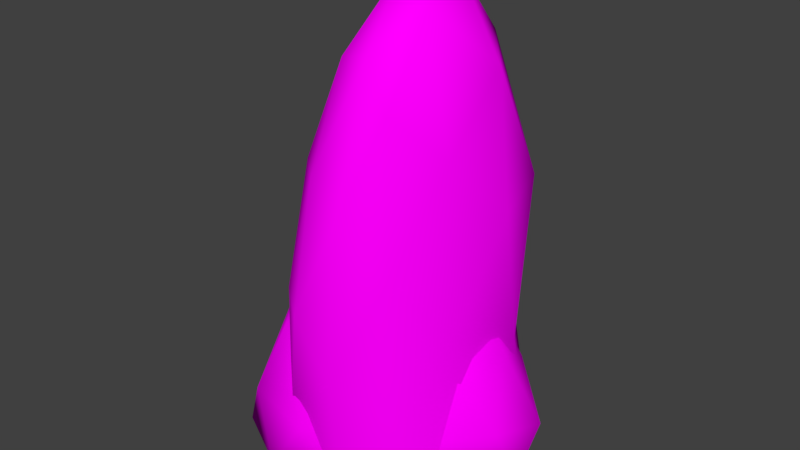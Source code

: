 # Source: Stone.blend  (saved by Blender 2.79.0; exported with 4.5.12 LTS)
import bpy
from mathutils import Matrix  # noqa: F401  (used for matrix-valued properties, if any)

bpy.ops.wm.read_factory_settings(use_empty=True)
scene = bpy.context.scene
scene.name = 'Scene'

# ---- collections
col_collection_1 = bpy.data.collections.new('Collection 1'); scene.collection.children.link(col_collection_1)

# ---- images (referenced by path relative to the original .blend; pixels are not part of the script)
import os
ASSET_DIR = os.environ.get("B2B_ASSET_DIR", "")  # directory of the original .blend (textures are referenced by path, not embedded)
HERE = os.path.dirname(os.path.abspath(__file__))  # packed textures are extracted next to this script under _unpacked/

def load_image(name, relpath, width, height, colorspace="sRGB"):
    """Load a texture the original file referenced (path relative to the .blend, or extracted next to this script)."""
    p = next((c for c in (os.path.join(HERE, relpath), os.path.join(ASSET_DIR, relpath)) if relpath and os.path.exists(c)), "")
    if p:
        img = bpy.data.images.load(p, check_existing=True)
        img.name = name
    else:  # same state as the original file: an image datablock whose file is absent (Cycles renders it pink)
        img = bpy.data.images.new(name, width, height)
        img.source = "FILE"
        img.filepath = "//" + (relpath or name)
    img.colorspace_settings.name = colorspace
    return img
img_stone_text_png = load_image('Stone_Text.png', 'Stone_Text.png', 1024, 1024, 'sRGB')

# ---- materials (node trees are filled in below, after node groups)
mat_material_001 = bpy.data.materials.new('Material.001')
mat_material_001.alpha_threshold = 0.0
mat_material_001.roughness = 0.5

# ---- material node trees
mat_material_001.use_nodes = True; mat_material_001.node_tree.nodes.clear()
_N = mat_material_001.node_tree.nodes; _L = mat_material_001.node_tree.links
n0 = _N.new('ShaderNodeOutputMaterial'); n0.name = 'Material Output'; n0.location = (300, 300)
n1 = _N.new('ShaderNodeBsdfDiffuse'); n1.name = 'Diffuse BSDF'; n1.location = (10, 300)
n2 = _N.new('ShaderNodeTexImage'); n2.name = 'Image Texture'; n2.location = (-180, 300)
n2.width = 140
n2.image = img_stone_text_png
_L.new(n1.outputs[0], n0.inputs[0])
_L.new(n2.outputs[0], n1.inputs[0])
n0.is_active_output = True

# ---- world
world_world = bpy.data.worlds.new('World'); scene.world = world_world
world_world.color = (0.05088, 0.05088, 0.05088)
world_world.use_sun_shadow = False
world_world.sun_shadow_jitter_overblur = 0.0
world_world.cycles.sampling_method = 'MANUAL'

# ---- meshes
me_icosphere_002 = bpy.data.meshes.new('Icosphere.002')
me_icosphere_002.from_pydata([(-4.193, -1.573, 8.138), (-0.6561, -5.804, 7.97), (-0.6513, -2.871, 17.31), (-2.855, 2.453, 15.77), (-4.254, 3.879, 4.049), (-4.089, -3.456, -0.728), (1.733, -3.323, 15.76), (1.383, 1.098, 20.11), (1.777, 3.969, 12.1), (3.942, 3.769, -0.728), (3.033, -4.287, 3.806), (4.234, 0.7322, 11.3), (-2.563, -2.855, 12.88), (-2.629, -4.119, 7.783), (-0.8198, -4.478, 13.16), (-1.704, -5.131, 3.14), (-4.597, -1.92, 3.431), (-3.912, 0.327, 11.68), (-1.98, -0.4664, 17.17), (-5.066, 1.219, 5.913), (-3.618, 3.184, 10.12), (-6.625, 2.076, -0.728), (0.8612, -5.656, 5.46), (1.464, -5.713, -0.728), (0.7518, -3.131, 17.67), (0.6053, -4.833, 11.85), (-0.5545, 1.944, 19.41), (0.2855, -0.8083, 20.08), (-0.8076, 4.169, 7.769), (-0.8368, 3.621, 14.81), (-1.777, 5.853, -0.728), (2.367, -3.973, 9.681), (1.839, -1.229, 19.02), (1.785, 2.951, 17.42), (2.547, 3.911, 5.791), (5.17, -1.766, -0.728), (3.168, -1.523, 13.84), (3.827, -1.839, 6.925), (3.319, 1.178, 16.76), (3.855, 2.997, 12.06), (4.352, 1.453, 5.405)], [], [(0, 13, 12), (1, 13, 15), (0, 12, 17), (0, 17, 19), (0, 19, 16), (1, 15, 22), (2, 14, 24), (3, 18, 26), (4, 20, 28), (1, 22, 25), (2, 24, 27), (3, 26, 29), (4, 28, 30), (6, 31, 36), (7, 32, 38), (8, 33, 39), (9, 34, 40), (10, 35, 37), (37, 40, 11), (37, 35, 40), (35, 9, 40), (40, 39, 11), (40, 34, 39), (34, 8, 39), (39, 38, 11), (39, 33, 38), (33, 7, 38), (38, 36, 11), (38, 32, 36), (32, 6, 36), (36, 37, 11), (36, 31, 37), (31, 10, 37), (23, 35, 10), (30, 34, 9), (30, 28, 34), (28, 8, 34), (29, 33, 8), (29, 26, 33), (26, 7, 33), (27, 32, 7), (27, 24, 32), (24, 6, 32), (25, 31, 6), (25, 22, 31), (22, 10, 31), (21, 4, 30), (28, 29, 8), (28, 20, 29), (20, 3, 29), (26, 27, 7), (26, 18, 27), (18, 2, 27), (24, 25, 6), (24, 14, 25), (14, 1, 25), (22, 23, 10), (22, 15, 23), (15, 5, 23), (16, 21, 5), (16, 19, 21), (19, 4, 21), (19, 20, 4), (19, 17, 20), (17, 3, 20), (17, 18, 3), (17, 12, 18), (12, 2, 18), (15, 16, 5), (15, 13, 16), (13, 0, 16), (12, 14, 2), (12, 13, 14), (13, 1, 14)])
me_icosphere_002.polygons.foreach_set('use_smooth', [True] * 74)
_uv = me_icosphere_002.uv_layers.new(name='UVMap')
_uv.uv.foreach_set('vector', [0.1764, 0.7769, 0.3015, 0.7165, 0.2636, 0.7988, 0.4062, 0.669, 0.3015, 0.7165, 0.3274, 0.6508, 0.1764, 0.7769, 0.2636, 0.7988, 0.08939, 0.8809, 0.1764, 0.7769, 0.08939, 0.8809, 0.02377, 0.8212, 0.1764, 0.7769, 0.02377, 0.8212, 0.1815, 0.7349, 0.4062, 0.669, 0.3274, 0.6508, 0.4735, 0.5906, 0.3669, 0.8262, 0.3975, 0.7272, 0.4864, 0.7938, 0.4377, 0.1931, 0.4887, 0.02993, 0.5822, 0.1981, 0.3318, 0.2642, 0.3718, 0.2379, 0.4701, 0.3842, 0.4062, 0.669, 0.4735, 0.5906, 0.5134, 0.671, 0.3669, 0.8262, 0.4864, 0.7938, 0.4177, 0.9678, 0.4377, 0.1931, 0.5822, 0.1981, 0.534, 0.3276, 0.3318, 0.2642, 0.4701, 0.3842, 0.365, 0.4122, 0.5658, 0.7959, 0.6113, 0.7489, 0.6681, 0.9077, 0.7249, 0.1929, 0.8734, 0.1174, 0.7874, 0.2502, 0.6867, 0.3344, 0.6962, 0.2766, 0.7591, 0.3125, 0.7663, 0.4251, 0.7151, 0.3679, 0.8123, 0.3409, 0.6724, 0.7274, 0.8324, 0.8069, 0.7308, 0.8717, 0.9758, 0.2821, 0.8123, 0.3409, 0.8266, 0.2883, 0.9758, 0.2821, 0.9545, 0.4078, 0.8123, 0.3409, 0.9545, 0.4078, 0.7663, 0.4251, 0.8123, 0.3409, 0.8123, 0.3409, 0.7591, 0.3125, 0.8266, 0.2883, 0.8123, 0.3409, 0.7151, 0.3679, 0.7591, 0.3125, 0.7151, 0.3679, 0.6867, 0.3344, 0.7591, 0.3125, 0.7591, 0.3125, 0.7874, 0.2502, 0.8266, 0.2883, 0.7591, 0.3125, 0.6962, 0.2766, 0.7874, 0.2502, 0.6962, 0.2766, 0.7249, 0.1929, 0.7874, 0.2502, 0.7874, 0.2502, 0.9443, 0.204, 0.8266, 0.2883, 0.7874, 0.2502, 0.8734, 0.1174, 0.9443, 0.204, 0.5722, 0.9444, 0.5658, 0.7959, 0.6681, 0.9077, 0.9443, 0.204, 0.9758, 0.2821, 0.8266, 0.2883, 0.6681, 0.9077, 0.6113, 0.7489, 0.7308, 0.8717, 0.6113, 0.7489, 0.6724, 0.7274, 0.7308, 0.8717, 0.7504, 0.6095, 0.8324, 0.8069, 0.6724, 0.7274, 0.5822, 0.5066, 0.7151, 0.3679, 0.7663, 0.4251, 0.5822, 0.5066, 0.5413, 0.414, 0.7151, 0.3679, 0.5413, 0.414, 0.6867, 0.3344, 0.7151, 0.3679, 0.534, 0.3276, 0.6962, 0.2766, 0.6867, 0.3344, 0.534, 0.3276, 0.5822, 0.1981, 0.6962, 0.2766, 0.5822, 0.1981, 0.7249, 0.1929, 0.6962, 0.2766, 0.7111, 0.03316, 0.8734, 0.1174, 0.7249, 0.1929, 0.4177, 0.9678, 0.4864, 0.7938, 0.5722, 0.9444, 0.4864, 0.7938, 0.5658, 0.7959, 0.5722, 0.9444, 0.5134, 0.671, 0.6113, 0.7489, 0.5658, 0.7959, 0.5134, 0.671, 0.58, 0.6234, 0.6113, 0.7489, 0.58, 0.6234, 0.6724, 0.7274, 0.6113, 0.7489, 0.2009, 0.2437, 0.3318, 0.2642, 0.365, 0.4122, 0.5413, 0.414, 0.534, 0.3276, 0.6867, 0.3344, 0.4701, 0.3842, 0.3718, 0.2379, 0.534, 0.3276, 0.3718, 0.2379, 0.4377, 0.1931, 0.534, 0.3276, 0.5822, 0.1981, 0.7111, 0.03316, 0.7249, 0.1929, 0.5822, 0.1981, 0.4887, 0.02993, 0.7111, 0.03316, 0.2247, 0.9458, 0.3669, 0.8262, 0.4177, 0.9678, 0.4864, 0.7938, 0.5134, 0.671, 0.5658, 0.7959, 0.4864, 0.7938, 0.3975, 0.7272, 0.5134, 0.671, 0.3975, 0.7272, 0.4062, 0.669, 0.5134, 0.671, 0.58, 0.6234, 0.7504, 0.6095, 0.6724, 0.7274, 0.4735, 0.5906, 0.3274, 0.6508, 0.3325, 0.5138, 0.3274, 0.6508, 0.1898, 0.6464, 0.3325, 0.5138, 0.1815, 0.7349, 0.01186, 0.729, 0.1898, 0.6464, 0.1815, 0.7349, 0.02377, 0.8212, 0.01186, 0.729, 0.2423, 0.1388, 0.3318, 0.2642, 0.2009, 0.2437, 0.2423, 0.1388, 0.3718, 0.2379, 0.3318, 0.2642, 0.2423, 0.1388, 0.319, 0.0837, 0.3718, 0.2379, 0.319, 0.0837, 0.4377, 0.1931, 0.3718, 0.2379, 0.319, 0.0837, 0.4887, 0.02993, 0.4377, 0.1931, 0.08939, 0.8809, 0.2636, 0.7988, 0.2247, 0.9458, 0.2636, 0.7988, 0.3669, 0.8262, 0.2247, 0.9458, 0.3274, 0.6508, 0.1815, 0.7349, 0.1898, 0.6464, 0.3274, 0.6508, 0.3015, 0.7165, 0.1815, 0.7349, 0.3015, 0.7165, 0.1764, 0.7769, 0.1815, 0.7349, 0.2636, 0.7988, 0.3975, 0.7272, 0.3669, 0.8262, 0.2636, 0.7988, 0.3015, 0.7165, 0.3975, 0.7272, 0.3015, 0.7165, 0.4062, 0.669, 0.3975, 0.7272])
me_icosphere_002.materials.append(mat_material_001)
me_icosphere_002.use_remesh_preserve_volume = False
me_icosphere_002.use_remesh_preserve_attributes = False
me_icosphere_002.use_mirror_vertex_groups = False
me_icosphere_002.update()
me_icosphere_001 = bpy.data.meshes.new('Icosphere.001')
me_icosphere_001.from_pydata([(1.474, -5.481, 0.7568), (6.034, -0.3609, 0.6977), (3.623, -2.186, 5.801), (-2.774, -4.247, 6.063), (-4.975, -4.446, 0.5393), (0.6472, -2.076, -0.3011), (4.104, 2.463, 4.103), (-0.8633, 0.8732, 8.651), (-5.334, 1.187, 4.995), (-3.859, 2.369, 0.1623), (2.936, 3.509, -0.1247), (-1.439, 4.757, 3.63), (2.871, -4.029, 2.742), (4.36, -3.091, 0.6917), (5.491, -1.208, 2.798), (4.009, -1.156, -0.2583), (1.277, -4.553, -0.2131), (-0.8235, -5.667, 2.708), (0.2226, -3.662, 6.418), (-2.05, -6.074, 0.6452), (-4.101, -4.805, 2.709), (-2.617, -3.986, -0.1778), (5.047, 1.986, 0.133), (2.191, 1.416, -0.4021), (4.647, 0.2655, 5.627), (5.855, 1.421, 2.062), (-1.98, -1.842, 7.864), (1.316, -0.881, 8.235), (-5.841, -1.772, 2.459), (-4.456, -2.057, 5.838), (-1.836, -0.07378, -0.2058), (-5.077, -1.376, 0.425), (4.099, 3.434, 1.218), (1.869, 2.063, 7.635), (-3.432, 1.121, 8.062), (-5.394, 2.251, 1.844), (-0.4892, 3.449, -0.2223), (1.324, 3.818, 3.887), (0.7194, 4.526, 0.9252), (-1.285, 3.263, 7.635), (-3.787, 3.921, 4.763), (-2.91, 4.549, 1.144)], [], [(0, 13, 12), (1, 13, 15), (0, 12, 17), (0, 17, 19), (0, 19, 16), (1, 15, 22), (2, 14, 24), (3, 18, 26), (4, 20, 28), (5, 21, 30), (1, 22, 25), (2, 24, 27), (3, 26, 29), (4, 28, 31), (5, 30, 23), (6, 32, 37), (7, 33, 39), (8, 34, 40), (9, 35, 41), (10, 36, 38), (38, 41, 11), (38, 36, 41), (36, 9, 41), (41, 40, 11), (41, 35, 40), (35, 8, 40), (40, 39, 11), (40, 34, 39), (34, 7, 39), (39, 37, 11), (39, 33, 37), (33, 6, 37), (37, 38, 11), (37, 32, 38), (32, 10, 38), (23, 36, 10), (23, 30, 36), (30, 9, 36), (31, 35, 9), (31, 28, 35), (28, 8, 35), (29, 34, 8), (29, 26, 34), (26, 7, 34), (27, 33, 7), (27, 24, 33), (24, 6, 33), (25, 32, 6), (25, 22, 32), (22, 10, 32), (30, 31, 9), (30, 21, 31), (21, 4, 31), (28, 29, 8), (28, 20, 29), (20, 3, 29), (26, 27, 7), (26, 18, 27), (18, 2, 27), (24, 25, 6), (24, 14, 25), (14, 1, 25), (22, 23, 10), (22, 15, 23), (15, 5, 23), (16, 21, 5), (16, 19, 21), (19, 4, 21), (19, 20, 4), (19, 17, 20), (17, 3, 20), (17, 18, 3), (17, 12, 18), (12, 2, 18), (15, 16, 5), (15, 13, 16), (13, 0, 16), (12, 14, 2), (12, 13, 14), (13, 1, 14)])
me_icosphere_001.polygons.foreach_set('use_smooth', [True] * 80)
_uv = me_icosphere_001.uv_layers.new(name='UVMap')
_uv.uv.foreach_set('vector', [0.1764, 0.7769, 0.3015, 0.7165, 0.2636, 0.7988, 0.4062, 0.669, 0.3015, 0.7165, 0.3274, 0.6508, 0.1764, 0.7769, 0.2636, 0.7988, 0.08939, 0.8809, 0.1764, 0.7769, 0.08939, 0.8809, 0.02377, 0.8212, 0.1764, 0.7769, 0.02377, 0.8212, 0.1815, 0.7349, 0.4062, 0.669, 0.3274, 0.6508, 0.4735, 0.5906, 0.3669, 0.8262, 0.3975, 0.7272, 0.4864, 0.7938, 0.4377, 0.1931, 0.4887, 0.02993, 0.5822, 0.1981, 0.3318, 0.2642, 0.3718, 0.2379, 0.4701, 0.3842, 0.1898, 0.6464, 0.01186, 0.729, 0.09014, 0.5138, 0.4062, 0.669, 0.4735, 0.5906, 0.5134, 0.671, 0.3669, 0.8262, 0.4864, 0.7938, 0.4177, 0.9678, 0.4377, 0.1931, 0.5822, 0.1981, 0.534, 0.3276, 0.3318, 0.2642, 0.4701, 0.3842, 0.365, 0.4122, 0.1898, 0.6464, 0.09014, 0.5138, 0.3325, 0.5138, 0.5658, 0.7959, 0.6113, 0.7489, 0.6681, 0.9077, 0.7249, 0.1929, 0.8734, 0.1174, 0.7874, 0.2502, 0.6867, 0.3344, 0.6962, 0.2766, 0.7591, 0.3125, 0.7663, 0.4251, 0.7151, 0.3679, 0.8123, 0.3409, 0.6724, 0.7274, 0.8324, 0.8069, 0.7308, 0.8717, 0.9758, 0.2821, 0.8123, 0.3409, 0.8266, 0.2883, 0.9758, 0.2821, 0.9545, 0.4078, 0.8123, 0.3409, 0.9545, 0.4078, 0.7663, 0.4251, 0.8123, 0.3409, 0.8123, 0.3409, 0.7591, 0.3125, 0.8266, 0.2883, 0.8123, 0.3409, 0.7151, 0.3679, 0.7591, 0.3125, 0.7151, 0.3679, 0.6867, 0.3344, 0.7591, 0.3125, 0.7591, 0.3125, 0.7874, 0.2502, 0.8266, 0.2883, 0.7591, 0.3125, 0.6962, 0.2766, 0.7874, 0.2502, 0.6962, 0.2766, 0.7249, 0.1929, 0.7874, 0.2502, 0.7874, 0.2502, 0.9443, 0.204, 0.8266, 0.2883, 0.7874, 0.2502, 0.8734, 0.1174, 0.9443, 0.204, 0.5722, 0.9444, 0.5658, 0.7959, 0.6681, 0.9077, 0.9443, 0.204, 0.9758, 0.2821, 0.8266, 0.2883, 0.6681, 0.9077, 0.6113, 0.7489, 0.7308, 0.8717, 0.6113, 0.7489, 0.6724, 0.7274, 0.7308, 0.8717, 0.7504, 0.6095, 0.8324, 0.8069, 0.6724, 0.7274, 0.7504, 0.6095, 0.9862, 0.6413, 0.8324, 0.8069, 0.7895, 0.604, 0.7663, 0.4251, 0.9545, 0.4078, 0.5822, 0.5066, 0.7151, 0.3679, 0.7663, 0.4251, 0.5822, 0.5066, 0.5413, 0.414, 0.7151, 0.3679, 0.5413, 0.414, 0.6867, 0.3344, 0.7151, 0.3679, 0.534, 0.3276, 0.6962, 0.2766, 0.6867, 0.3344, 0.534, 0.3276, 0.5822, 0.1981, 0.6962, 0.2766, 0.5822, 0.1981, 0.7249, 0.1929, 0.6962, 0.2766, 0.7111, 0.03316, 0.8734, 0.1174, 0.7249, 0.1929, 0.4177, 0.9678, 0.4864, 0.7938, 0.5722, 0.9444, 0.4864, 0.7938, 0.5658, 0.7959, 0.5722, 0.9444, 0.5134, 0.671, 0.6113, 0.7489, 0.5658, 0.7959, 0.5134, 0.671, 0.58, 0.6234, 0.6113, 0.7489, 0.58, 0.6234, 0.6724, 0.7274, 0.6113, 0.7489, 0.7895, 0.604, 0.5822, 0.5066, 0.7663, 0.4251, 0.1685, 0.4796, 0.2009, 0.2437, 0.365, 0.4122, 0.2009, 0.2437, 0.3318, 0.2642, 0.365, 0.4122, 0.5413, 0.414, 0.534, 0.3276, 0.6867, 0.3344, 0.4701, 0.3842, 0.3718, 0.2379, 0.534, 0.3276, 0.3718, 0.2379, 0.4377, 0.1931, 0.534, 0.3276, 0.5822, 0.1981, 0.7111, 0.03316, 0.7249, 0.1929, 0.5822, 0.1981, 0.4887, 0.02993, 0.7111, 0.03316, 0.2247, 0.9458, 0.3669, 0.8262, 0.4177, 0.9678, 0.4864, 0.7938, 0.5134, 0.671, 0.5658, 0.7959, 0.4864, 0.7938, 0.3975, 0.7272, 0.5134, 0.671, 0.3975, 0.7272, 0.4062, 0.669, 0.5134, 0.671, 0.58, 0.6234, 0.7504, 0.6095, 0.6724, 0.7274, 0.4735, 0.5906, 0.3274, 0.6508, 0.3325, 0.5138, 0.3274, 0.6508, 0.1898, 0.6464, 0.3325, 0.5138, 0.1815, 0.7349, 0.01186, 0.729, 0.1898, 0.6464, 0.1815, 0.7349, 0.02377, 0.8212, 0.01186, 0.729, 0.2423, 0.1388, 0.3318, 0.2642, 0.2009, 0.2437, 0.2423, 0.1388, 0.3718, 0.2379, 0.3318, 0.2642, 0.2423, 0.1388, 0.319, 0.0837, 0.3718, 0.2379, 0.319, 0.0837, 0.4377, 0.1931, 0.3718, 0.2379, 0.319, 0.0837, 0.4887, 0.02993, 0.4377, 0.1931, 0.08939, 0.8809, 0.2636, 0.7988, 0.2247, 0.9458, 0.2636, 0.7988, 0.3669, 0.8262, 0.2247, 0.9458, 0.3274, 0.6508, 0.1815, 0.7349, 0.1898, 0.6464, 0.3274, 0.6508, 0.3015, 0.7165, 0.1815, 0.7349, 0.3015, 0.7165, 0.1764, 0.7769, 0.1815, 0.7349, 0.2636, 0.7988, 0.3975, 0.7272, 0.3669, 0.8262, 0.2636, 0.7988, 0.3015, 0.7165, 0.3975, 0.7272, 0.3015, 0.7165, 0.4062, 0.669, 0.3975, 0.7272])
me_icosphere_001.materials.append(mat_material_001)
me_icosphere_001.use_remesh_preserve_volume = False
me_icosphere_001.use_remesh_preserve_attributes = False
me_icosphere_001.use_mirror_vertex_groups = False
me_icosphere_001.update()
me_icosphere = bpy.data.meshes.new('Icosphere')
me_icosphere.from_pydata([(-4.853, -1.443, 1.087), (-0.4357, -5.829, 1.039), (-1.16, -2.693, 2.604), (-3.052, 2.902, 2.482), (-4.114, 3.789, 0.3629), (-2.497, -1.649, -0.0632), (2.463, -3.622, 2.379), (1.876, 1.351, 3.24), (2.066, 4.542, 1.681), (1.919, 2.318, -0.03736), (2.787, -3.685, 0.2307), (4.697, 0.8708, 1.676), (-3.252, -2.347, 1.89), (-2.937, -4.21, 0.9982), (-0.9064, -4.845, 1.962), (-1.539, -4.437, 0.1828), (-4.399, -1.785, 0.3415), (-4.547, 1.013, 1.652), (-2.498, 0.2856, 2.584), (-5.389, 1.434, 0.7289), (-3.858, 3.691, 1.329), (-4.083, 1.425, 0.09186), (1.281, -5.326, 0.5824), (0.6061, -3.088, -0.1421), (1.008, -3.659, 2.672), (1.301, -5.4, 1.738), (-0.5561, 2.36, 2.987), (0.2679, -0.6185, 3.119), (-1.019, 4.79, 1.063), (-0.8043, 4.212, 2.128), (-0.5916, 0.5512, -0.1033), (-1.27, 3.606, 0.2028), (2.84, -4.129, 1.334), (2.52, -1.165, 2.809), (2.179, 3.311, 2.669), (2.377, 4.069, 0.626), (2.701, -0.781, -0.009339), (3.677, -1.452, 1.898), (3.999, -1.514, 0.8609), (3.766, 1.34, 2.662), (4.198, 3.165, 1.699), (4.191, 1.668, 0.5495)], [], [(0, 13, 12), (1, 13, 15), (0, 12, 17), (0, 17, 19), (0, 19, 16), (1, 15, 22), (2, 14, 24), (3, 18, 26), (4, 20, 28), (5, 21, 30), (1, 22, 25), (2, 24, 27), (3, 26, 29), (4, 28, 31), (5, 30, 23), (6, 32, 37), (7, 33, 39), (8, 34, 40), (9, 35, 41), (10, 36, 38), (38, 41, 11), (38, 36, 41), (36, 9, 41), (41, 40, 11), (41, 35, 40), (35, 8, 40), (40, 39, 11), (40, 34, 39), (34, 7, 39), (39, 37, 11), (39, 33, 37), (33, 6, 37), (37, 38, 11), (37, 32, 38), (32, 10, 38), (23, 36, 10), (23, 30, 36), (30, 9, 36), (31, 35, 9), (31, 28, 35), (28, 8, 35), (29, 34, 8), (29, 26, 34), (26, 7, 34), (27, 33, 7), (27, 24, 33), (24, 6, 33), (25, 32, 6), (25, 22, 32), (22, 10, 32), (30, 31, 9), (30, 21, 31), (21, 4, 31), (28, 29, 8), (28, 20, 29), (20, 3, 29), (26, 27, 7), (26, 18, 27), (18, 2, 27), (24, 25, 6), (24, 14, 25), (14, 1, 25), (22, 23, 10), (22, 15, 23), (15, 5, 23), (16, 21, 5), (16, 19, 21), (19, 4, 21), (19, 20, 4), (19, 17, 20), (17, 3, 20), (17, 18, 3), (17, 12, 18), (12, 2, 18), (15, 16, 5), (15, 13, 16), (13, 0, 16), (12, 14, 2), (12, 13, 14), (13, 1, 14)])
me_icosphere.polygons.foreach_set('use_smooth', [True] * 80)
_uv = me_icosphere.uv_layers.new(name='UVMap')
_uv.uv.foreach_set('vector', [0.1764, 0.7769, 0.3015, 0.7165, 0.2636, 0.7988, 0.4062, 0.669, 0.3015, 0.7165, 0.3274, 0.6508, 0.1764, 0.7769, 0.2636, 0.7988, 0.08939, 0.8809, 0.1764, 0.7769, 0.08939, 0.8809, 0.02377, 0.8212, 0.1764, 0.7769, 0.02377, 0.8212, 0.1815, 0.7349, 0.4062, 0.669, 0.3274, 0.6508, 0.4735, 0.5906, 0.3669, 0.8262, 0.3975, 0.7272, 0.4864, 0.7938, 0.3894, 0.3213, 0.3127, 0.1684, 0.4968, 0.2245, 0.3626, 0.4459, 0.3731, 0.3992, 0.5454, 0.4362, 0.1898, 0.6464, 0.01186, 0.729, 0.09014, 0.5138, 0.4062, 0.669, 0.4735, 0.5906, 0.5134, 0.671, 0.3669, 0.8262, 0.4864, 0.7938, 0.4177, 0.9678, 0.3894, 0.3213, 0.4968, 0.2245, 0.5521, 0.3512, 0.3626, 0.4459, 0.5454, 0.4362, 0.4893, 0.5294, 0.1898, 0.6464, 0.09014, 0.5138, 0.3325, 0.5138, 0.5658, 0.7959, 0.6113, 0.7489, 0.6681, 0.9077, 0.5959, 0.1216, 0.6471, 0.004485, 0.6806, 0.1195, 0.6667, 0.2499, 0.6334, 0.2017, 0.7035, 0.1839, 0.7869, 0.26, 0.7104, 0.2543, 0.7616, 0.1674, 0.6724, 0.7274, 0.8324, 0.8069, 0.7308, 0.8717, 0.8321, 0.06425, 0.7616, 0.1674, 0.7353, 0.1196, 0.8321, 0.06425, 0.9103, 0.1168, 0.7616, 0.1674, 0.9103, 0.1168, 0.7869, 0.26, 0.7616, 0.1674, 0.7616, 0.1674, 0.7035, 0.1839, 0.7353, 0.1196, 0.7616, 0.1674, 0.7104, 0.2543, 0.7035, 0.1839, 0.7104, 0.2543, 0.6667, 0.2499, 0.7035, 0.1839, 0.7035, 0.1839, 0.6806, 0.1195, 0.7353, 0.1196, 0.7035, 0.1839, 0.6334, 0.2017, 0.6806, 0.1195, 0.6334, 0.2017, 0.5959, 0.1216, 0.6806, 0.1195, 0.6806, 0.1195, 0.749, 0.02377, 0.7353, 0.1196, 0.6806, 0.1195, 0.6471, 0.004485, 0.749, 0.02377, 0.5722, 0.9444, 0.5658, 0.7959, 0.6681, 0.9077, 0.749, 0.02377, 0.8321, 0.06425, 0.7353, 0.1196, 0.6681, 0.9077, 0.6113, 0.7489, 0.7308, 0.8717, 0.6113, 0.7489, 0.6724, 0.7274, 0.7308, 0.8717, 0.7504, 0.6095, 0.8324, 0.8069, 0.6724, 0.7274, 0.7504, 0.6095, 0.9862, 0.6413, 0.8324, 0.8069, 0.9279, 0.3726, 0.7869, 0.26, 0.9103, 0.1168, 0.7111, 0.4464, 0.7104, 0.2543, 0.7869, 0.26, 0.7111, 0.4464, 0.6173, 0.4082, 0.7104, 0.2543, 0.6173, 0.4082, 0.6667, 0.2499, 0.7104, 0.2543, 0.5521, 0.3512, 0.6334, 0.2017, 0.6667, 0.2499, 0.5521, 0.3512, 0.4968, 0.2245, 0.6334, 0.2017, 0.4968, 0.2245, 0.5959, 0.1216, 0.6334, 0.2017, 0.475, 0.0163, 0.6471, 0.004485, 0.5959, 0.1216, 0.4177, 0.9678, 0.4864, 0.7938, 0.5722, 0.9444, 0.4864, 0.7938, 0.5658, 0.7959, 0.5722, 0.9444, 0.5134, 0.671, 0.6113, 0.7489, 0.5658, 0.7959, 0.5134, 0.671, 0.58, 0.6234, 0.6113, 0.7489, 0.58, 0.6234, 0.6724, 0.7274, 0.6113, 0.7489, 0.9279, 0.3726, 0.7111, 0.4464, 0.7869, 0.26, 0.3947, 0.7143, 0.2541, 0.5221, 0.4893, 0.5294, 0.2541, 0.5221, 0.3626, 0.4459, 0.4893, 0.5294, 0.6173, 0.4082, 0.5521, 0.3512, 0.6667, 0.2499, 0.5454, 0.4362, 0.3731, 0.3992, 0.5521, 0.3512, 0.3731, 0.3992, 0.3894, 0.3213, 0.5521, 0.3512, 0.4968, 0.2245, 0.475, 0.0163, 0.5959, 0.1216, 0.4968, 0.2245, 0.3127, 0.1684, 0.475, 0.0163, 0.2247, 0.9458, 0.3669, 0.8262, 0.4177, 0.9678, 0.4864, 0.7938, 0.5134, 0.671, 0.5658, 0.7959, 0.4864, 0.7938, 0.3975, 0.7272, 0.5134, 0.671, 0.3975, 0.7272, 0.4062, 0.669, 0.5134, 0.671, 0.58, 0.6234, 0.7504, 0.6095, 0.6724, 0.7274, 0.4735, 0.5906, 0.3274, 0.6508, 0.3325, 0.5138, 0.3274, 0.6508, 0.1898, 0.6464, 0.3325, 0.5138, 0.1815, 0.7349, 0.01186, 0.729, 0.1898, 0.6464, 0.1815, 0.7349, 0.02377, 0.8212, 0.01186, 0.729, 0.2111, 0.4179, 0.3626, 0.4459, 0.2541, 0.5221, 0.2111, 0.4179, 0.3731, 0.3992, 0.3626, 0.4459, 0.2111, 0.4179, 0.228, 0.325, 0.3731, 0.3992, 0.228, 0.325, 0.3894, 0.3213, 0.3731, 0.3992, 0.228, 0.325, 0.3127, 0.1684, 0.3894, 0.3213, 0.08939, 0.8809, 0.2636, 0.7988, 0.2247, 0.9458, 0.2636, 0.7988, 0.3669, 0.8262, 0.2247, 0.9458, 0.3274, 0.6508, 0.1815, 0.7349, 0.1898, 0.6464, 0.3274, 0.6508, 0.3015, 0.7165, 0.1815, 0.7349, 0.3015, 0.7165, 0.1764, 0.7769, 0.1815, 0.7349, 0.2636, 0.7988, 0.3975, 0.7272, 0.3669, 0.8262, 0.2636, 0.7988, 0.3015, 0.7165, 0.3975, 0.7272, 0.3015, 0.7165, 0.4062, 0.669, 0.3975, 0.7272])
me_icosphere.materials.append(mat_material_001)
me_icosphere.use_remesh_preserve_volume = False
me_icosphere.use_remesh_preserve_attributes = False
me_icosphere.use_mirror_vertex_groups = False
me_icosphere.update()

# ---- objects
ob_tall_stone = bpy.data.objects.new('Tall_Stone', me_icosphere_002)
ob_stone = bpy.data.objects.new('Stone', me_icosphere_001)
ob_flat_stone = bpy.data.objects.new('Flat_Stone', me_icosphere)

# ---- transforms, parenting, visibility, modifiers, constraints
ob_tall_stone.location = (0.0, 0.0, 0.0)
ob_tall_stone.lineart.crease_threshold = 0.0
ob_stone.location = (0.0, 0.0, 0.0)
ob_stone.hide_viewport = True
ob_stone.lineart.crease_threshold = 0.0
ob_flat_stone.location = (0.0, 0.0, 0.0)
ob_flat_stone.hide_viewport = True
ob_flat_stone.lineart.crease_threshold = 0.0

# ---- collection membership
col_collection_1.objects.link(ob_tall_stone)
col_collection_1.objects.link(ob_stone)
col_collection_1.objects.link(ob_flat_stone)

# ---- scene / render settings (as saved in the file)
scene.frame_start = 1; scene.frame_end = 250; scene.frame_set(1)
scene.render.engine = 'CYCLES'
scene.render.resolution_percentage = 50
scene.render.dither_intensity = 0.0
scene.cycles.use_denoising = False
scene.cycles.samples = 128
scene.cycles.sampling_pattern = 'TABULATED_SOBOL'
scene.cycles.use_adaptive_sampling = False
scene.cycles.use_light_tree = False
scene.cycles.blur_glossy = 0.0
scene.cycles.sample_clamp_indirect = 0.0
scene.view_settings.view_transform = 'Standard'
bpy.context.view_layer.update()

# ---- added for rendering (the .blend has no active camera and no usable light): camera, sun
cam_auto = bpy.data.cameras.new('AutoCamera')
cam_auto.lens = 50.0
cam_auto.sensor_width = 36.0
cam_auto.clip_end = 1000.0
ob_auto_camera = bpy.data.objects.new('AutoCamera', cam_auto)
scene.collection.objects.link(ob_auto_camera)
ob_auto_camera.location = (24.8197, -30.2484, 29.7847)
ob_auto_camera.rotation_euler = (1.09748, -7.21219e-08, 0.694738)
scene.camera = ob_auto_camera
light_auto_sun = bpy.data.lights.new('AutoSun', 'SUN')
light_auto_sun.energy = 3.0
light_auto_sun.angle = 0.0523599
ob_auto_sun = bpy.data.objects.new('AutoSun', light_auto_sun)
scene.collection.objects.link(ob_auto_sun)
ob_auto_sun.rotation_euler = (0.872665, 0.174533, 0.523599)
bpy.context.view_layer.update()
